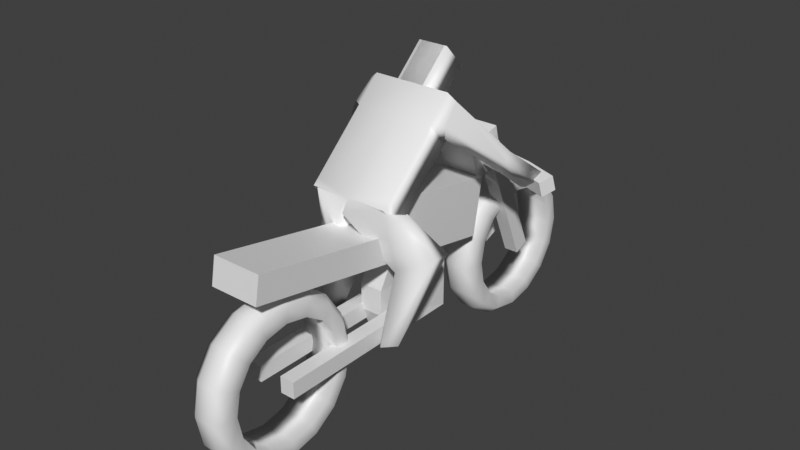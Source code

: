 # Source: biker.blend  (saved by Blender 3.0.42; exported with 4.5.12 LTS)
import bpy
from mathutils import Matrix  # noqa: F401  (used for matrix-valued properties, if any)

bpy.ops.wm.read_factory_settings(use_empty=True)
scene = bpy.context.scene
scene.name = 'Scene'

# ---- collections
col_collection = bpy.data.collections.new('Collection'); scene.collection.children.link(col_collection)

# ---- materials (node trees are filled in below, after node groups)
mat_tire = bpy.data.materials.new('tire')
mat_tire.use_transparent_shadow = False
mat_tire.diffuse_color = (0.02198, 0.02198, 0.02198, 1.0)
mat_body = bpy.data.materials.new('body')
mat_body.use_transparent_shadow = False
mat_body.diffuse_color = (0.4528, 0.7952, 0.466, 1.0)
mat_light = bpy.data.materials.new('light')
mat_light.use_transparent_shadow = False
mat_rider = bpy.data.materials.new('rider')
mat_rider.use_transparent_shadow = False

# ---- material node trees
mat_tire.use_nodes = True; mat_tire.node_tree.nodes.clear()
_N = mat_tire.node_tree.nodes; _L = mat_tire.node_tree.links
n0 = _N.new('ShaderNodeBsdfPrincipled'); n0.name = 'Principled BSDF'; n0.location = (10, 300)
n0.distribution = 'GGX'
n0.subsurface_method = 'RANDOM_WALK_SKIN'
n0.inputs[3].default_value = 1.45
n0.inputs[27].default_value = (0.0, 0.0, 0.0, 1.0)
n0.inputs[28].default_value = 1.0
n1 = _N.new('ShaderNodeOutputMaterial'); n1.name = 'Material Output'; n1.location = (300, 300)
_L.new(n0.outputs[0], n1.inputs[0])
n1.is_active_output = True
mat_body.use_nodes = True; mat_body.node_tree.nodes.clear()
_N = mat_body.node_tree.nodes; _L = mat_body.node_tree.links
n0 = _N.new('ShaderNodeBsdfPrincipled'); n0.name = 'Principled BSDF'; n0.location = (10, 300)
n0.distribution = 'GGX'
n0.subsurface_method = 'RANDOM_WALK_SKIN'
n0.inputs[3].default_value = 1.45
n0.inputs[27].default_value = (0.0, 0.0, 0.0, 1.0)
n0.inputs[28].default_value = 1.0
n1 = _N.new('ShaderNodeOutputMaterial'); n1.name = 'Material Output'; n1.location = (300, 300)
_L.new(n0.outputs[0], n1.inputs[0])
n1.is_active_output = True
mat_light.use_nodes = True; mat_light.node_tree.nodes.clear()
_N = mat_light.node_tree.nodes; _L = mat_light.node_tree.links
n0 = _N.new('ShaderNodeBsdfPrincipled'); n0.name = 'Principled BSDF'; n0.location = (10, 300)
n0.distribution = 'GGX'
n0.subsurface_method = 'RANDOM_WALK_SKIN'
n0.inputs[3].default_value = 1.45
n0.inputs[27].default_value = (0.0, 0.0, 0.0, 1.0)
n0.inputs[28].default_value = 1.0
n1 = _N.new('ShaderNodeOutputMaterial'); n1.name = 'Material Output'; n1.location = (300, 300)
_L.new(n0.outputs[0], n1.inputs[0])
n1.is_active_output = True
mat_rider.use_nodes = True; mat_rider.node_tree.nodes.clear()
_N = mat_rider.node_tree.nodes; _L = mat_rider.node_tree.links
n0 = _N.new('ShaderNodeBsdfPrincipled'); n0.name = 'Principled BSDF'; n0.location = (10, 300)
n0.distribution = 'GGX'
n0.subsurface_method = 'RANDOM_WALK_SKIN'
n0.inputs[3].default_value = 1.45
n0.inputs[27].default_value = (0.0, 0.0, 0.0, 1.0)
n0.inputs[28].default_value = 1.0
n1 = _N.new('ShaderNodeOutputMaterial'); n1.name = 'Material Output'; n1.location = (300, 300)
_L.new(n0.outputs[0], n1.inputs[0])
n1.is_active_output = True

# ---- world
world_world = bpy.data.worlds.new('World'); scene.world = world_world
world_world.use_nodes = True; world_world.node_tree.nodes.clear()
_N = world_world.node_tree.nodes; _L = world_world.node_tree.links
n0 = _N.new('ShaderNodeOutputWorld'); n0.name = 'World Output'; n0.location = (300, 300)
n1 = _N.new('ShaderNodeBackground'); n1.name = 'Background'; n1.location = (10, 300)
n1.inputs[0].default_value = (0.05088, 0.05088, 0.05088, 1.0)
_L.new(n1.outputs[0], n0.inputs[0])
n0.is_active_output = True
world_world.color = (0.05088, 0.05088, 0.05088)
world_world.use_sun_shadow = False
world_world.sun_shadow_jitter_overblur = 0.0

# ---- meshes
me_cylinder = bpy.data.meshes.new('Cylinder')
me_cylinder.from_pydata([(0.0, 1.0, -1.0), (0.0, 1.0, 1.0), (0.3827, 0.9239, -1.0), (0.3827, 0.9239, 1.0), (0.7071, 0.7071, -1.0), (0.7071, 0.7071, 1.0), (0.9239, 0.3827, -1.0), (0.9239, 0.3827, 1.0), (1.0, -4.371e-08, -1.0), (1.0, -4.371e-08, 1.0), (0.9239, -0.3827, -1.0), (0.9239, -0.3827, 1.0), (0.7071, -0.7071, -1.0), (0.7071, -0.7071, 1.0), (0.3827, -0.9239, -1.0), (0.3827, -0.9239, 1.0), (-8.742e-08, -1.0, -1.0), (-8.742e-08, -1.0, 1.0), (-0.3827, -0.9239, -1.0), (-0.3827, -0.9239, 1.0), (-0.7071, -0.7071, -1.0), (-0.7071, -0.7071, 1.0), (-0.9239, -0.3827, -1.0), (-0.9239, -0.3827, 1.0), (-1.0, 1.192e-08, -1.0), (-1.0, 1.192e-08, 1.0), (-0.9239, 0.3827, -1.0), (-0.9239, 0.3827, 1.0), (-0.7071, 0.7071, -1.0), (-0.7071, 0.7071, 1.0), (-0.3827, 0.9239, -1.0), (-0.3827, 0.9239, 1.0), (5.815e-09, 1.219, -1.019), (1.937e-08, 1.357, -0.4286), (0.5193, 1.254, -0.4286), (0.4666, 1.126, -1.019), (0.4666, 1.126, 1.019), (0.5193, 1.254, 0.4286), (-1.564e-08, 1.357, 0.4286), (-3.526e-09, 1.219, 1.019), (0.9596, 0.9596, -0.4286), (0.8621, 0.8621, -1.019), (0.8621, 0.8621, 1.019), (0.9596, 0.9596, 0.4286), (1.254, 0.5193, -0.4286), (1.126, 0.4666, -1.019), (1.126, 0.4666, 1.019), (1.254, 0.5193, 0.4286), (1.357, -5.262e-08, -0.4286), (1.219, -4.918e-08, -1.019), (1.219, -4.918e-08, 1.019), (1.357, -5.262e-08, 0.4286), (1.254, -0.5193, -0.4286), (1.126, -0.4666, -1.019), (1.126, -0.4666, 1.019), (1.254, -0.5193, 0.4286), (0.9596, -0.9596, -0.4286), (0.8621, -0.8621, -1.019), (0.8621, -0.8621, 1.019), (0.9596, -0.9596, 0.4286), (0.5193, -1.254, -0.4286), (0.4666, -1.126, -1.019), (0.4666, -1.126, 1.019), (0.5193, -1.254, 0.4286), (-9.927e-08, -1.357, -0.4286), (-1.008e-07, -1.219, -1.019), (-1.101e-07, -1.219, 1.019), (-1.343e-07, -1.357, 0.4286), (-0.5193, -1.254, -0.4286), (-0.4666, -1.126, -1.019), (-0.4666, -1.126, 1.019), (-0.5193, -1.254, 0.4286), (-0.9596, -0.9596, -0.4286), (-0.8621, -0.8621, -1.019), (-0.8621, -0.8621, 1.019), (-0.9596, -0.9596, 0.4286), (-1.254, -0.5193, -0.4286), (-1.126, -0.4666, -1.019), (-1.126, -0.4666, 1.019), (-1.254, -0.5193, 0.4286), (-1.357, 2.288e-08, -0.4286), (-1.219, 1.865e-08, -1.019), (-1.219, 1.865e-08, 1.019), (-1.357, 2.288e-08, 0.4286), (-1.254, 0.5193, -0.4286), (-1.126, 0.4666, -1.019), (-1.126, 0.4666, 1.019), (-1.254, 0.5193, 0.4286), (-0.9596, 0.9596, -0.4286), (-0.8621, 0.8621, -1.019), (-0.8621, 0.8621, 1.019), (-0.9596, 0.9596, 0.4286), (-0.5193, 1.254, -0.4286), (-0.4666, 1.126, -1.019), (-0.4666, 1.126, 1.019), (-0.5193, 1.254, 0.4286), (0.0, 6.534, -1.0), (0.0, 6.534, 1.0), (0.3827, 6.458, -1.0), (0.3827, 6.458, 1.0), (0.7071, 6.241, -1.0), (0.7071, 6.241, 1.0), (0.9239, 5.917, -1.0), (0.9239, 5.917, 1.0), (1.0, 5.534, -1.0), (1.0, 5.534, 1.0), (0.9239, 5.151, -1.0), (0.9239, 5.151, 1.0), (0.7071, 4.827, -1.0), (0.7071, 4.827, 1.0), (0.3827, 4.61, -1.0), (0.3827, 4.61, 1.0), (-8.742e-08, 4.534, -1.0), (-8.742e-08, 4.534, 1.0), (-0.3827, 4.61, -1.0), (-0.3827, 4.61, 1.0), (-0.7071, 4.827, -1.0), (-0.7071, 4.827, 1.0), (-0.9239, 5.151, -1.0), (-0.9239, 5.151, 1.0), (-1.0, 5.534, -1.0), (-1.0, 5.534, 1.0), (-0.9239, 5.917, -1.0), (-0.9239, 5.917, 1.0), (-0.7071, 6.241, -1.0), (-0.7071, 6.241, 1.0), (-0.3827, 6.458, -1.0), (-0.3827, 6.458, 1.0), (5.815e-09, 6.753, -1.019), (1.937e-08, 6.891, -0.4286), (0.5193, 6.788, -0.4286), (0.4666, 6.661, -1.019), (0.4666, 6.661, 1.019), (0.5193, 6.788, 0.4286), (-1.564e-08, 6.891, 0.4286), (-3.526e-09, 6.753, 1.019), (0.9596, 6.494, -0.4286), (0.8621, 6.396, -1.019), (0.8621, 6.396, 1.019), (0.9596, 6.494, 0.4286), (1.254, 6.053, -0.4286), (1.126, 6.001, -1.019), (1.126, 6.001, 1.019), (1.254, 6.053, 0.4286), (1.357, 5.534, -0.4286), (1.219, 5.534, -1.019), (1.219, 5.534, 1.019), (1.357, 5.534, 0.4286), (1.254, 5.015, -0.4286), (1.126, 5.068, -1.019), (1.126, 5.068, 1.019), (1.254, 5.015, 0.4286), (0.9596, 4.575, -0.4286), (0.8621, 4.672, -1.019), (0.8621, 4.672, 1.019), (0.9596, 4.575, 0.4286), (0.5193, 4.28, -0.4286), (0.4666, 4.408, -1.019), (0.4666, 4.408, 1.019), (0.5193, 4.28, 0.4286), (-9.927e-08, 4.177, -0.4286), (-1.008e-07, 4.315, -1.019), (-1.101e-07, 4.315, 1.019), (-1.343e-07, 4.177, 0.4286), (-0.5193, 4.28, -0.4286), (-0.4666, 4.408, -1.019), (-0.4666, 4.408, 1.019), (-0.5193, 4.28, 0.4286), (-0.9596, 4.575, -0.4286), (-0.8621, 4.672, -1.019), (-0.8621, 4.672, 1.019), (-0.9596, 4.575, 0.4286), (-1.254, 5.015, -0.4286), (-1.126, 5.068, -1.019), (-1.126, 5.068, 1.019), (-1.254, 5.015, 0.4286), (-1.357, 5.534, -0.4286), (-1.219, 5.534, -1.019), (-1.219, 5.534, 1.019), (-1.357, 5.534, 0.4286), (-1.254, 6.053, -0.4286), (-1.126, 6.001, -1.019), (-1.126, 6.001, 1.019), (-1.254, 6.053, 0.4286), (-0.9596, 6.494, -0.4286), (-0.8621, 6.396, -1.019), (-0.8621, 6.396, 1.019), (-0.9596, 6.494, 0.4286), (-0.5193, 6.788, -0.4286), (-0.4666, 6.661, -1.019), (-0.4666, 6.661, 1.019), (-0.5193, 6.788, 0.4286)], [], [(0, 2, 3, 1), (2, 4, 5, 3), (4, 6, 7, 5), (6, 8, 9, 7), (8, 10, 11, 9), (10, 12, 13, 11), (12, 14, 15, 13), (14, 16, 17, 15), (16, 18, 19, 17), (18, 20, 21, 19), (20, 22, 23, 21), (22, 24, 25, 23), (24, 26, 27, 25), (26, 28, 29, 27), (2, 35, 41, 4), (28, 30, 31, 29), (30, 0, 1, 31), (92, 95, 38, 33), (4, 41, 45, 6), (6, 45, 49, 8), (8, 49, 53, 10), (10, 53, 57, 12), (12, 57, 61, 14), (14, 61, 65, 16), (16, 65, 69, 18), (18, 69, 73, 20), (20, 73, 77, 22), (22, 77, 81, 24), (24, 81, 85, 26), (26, 85, 89, 28), (28, 89, 93, 30), (30, 93, 32, 0), (48, 51, 55, 52), (84, 87, 91, 88), (19, 70, 66, 17), (68, 71, 75, 72), (11, 54, 50, 9), (29, 90, 86, 27), (33, 38, 37, 34), (52, 55, 59, 56), (88, 91, 95, 92), (5, 42, 36, 3), (21, 74, 70, 19), (72, 75, 79, 76), (13, 58, 54, 11), (31, 94, 90, 29), (56, 59, 63, 60), (3, 36, 39, 1), (23, 78, 74, 21), (1, 39, 94, 31), (76, 79, 83, 80), (15, 62, 58, 13), (34, 37, 43, 40), (60, 63, 67, 64), (40, 43, 47, 44), (7, 46, 42, 5), (25, 82, 78, 23), (44, 47, 51, 48), (80, 83, 87, 84), (17, 66, 62, 15), (64, 67, 71, 68), (9, 50, 46, 7), (27, 86, 82, 25), (33, 34, 35, 32), (37, 38, 39, 36), (34, 40, 41, 35), (43, 37, 36, 42), (40, 44, 45, 41), (47, 43, 42, 46), (44, 48, 49, 45), (51, 47, 46, 50), (48, 52, 53, 49), (55, 51, 50, 54), (52, 56, 57, 53), (59, 55, 54, 58), (56, 60, 61, 57), (63, 59, 58, 62), (60, 64, 65, 61), (67, 63, 62, 66), (64, 68, 69, 65), (71, 67, 66, 70), (68, 72, 73, 69), (75, 71, 70, 74), (72, 76, 77, 73), (79, 75, 74, 78), (76, 80, 81, 77), (83, 79, 78, 82), (80, 84, 85, 81), (87, 83, 82, 86), (84, 88, 89, 85), (91, 87, 86, 90), (88, 92, 93, 89), (95, 91, 90, 94), (92, 33, 32, 93), (38, 95, 94, 39), (0, 32, 35, 2), (96, 98, 99, 97), (98, 100, 101, 99), (100, 102, 103, 101), (102, 104, 105, 103), (104, 106, 107, 105), (106, 108, 109, 107), (108, 110, 111, 109), (110, 112, 113, 111), (112, 114, 115, 113), (114, 116, 117, 115), (116, 118, 119, 117), (118, 120, 121, 119), (120, 122, 123, 121), (122, 124, 125, 123), (98, 131, 137, 100), (124, 126, 127, 125), (126, 96, 97, 127), (188, 191, 134, 129), (100, 137, 141, 102), (102, 141, 145, 104), (104, 145, 149, 106), (106, 149, 153, 108), (108, 153, 157, 110), (110, 157, 161, 112), (112, 161, 165, 114), (114, 165, 169, 116), (116, 169, 173, 118), (118, 173, 177, 120), (120, 177, 181, 122), (122, 181, 185, 124), (124, 185, 189, 126), (126, 189, 128, 96), (144, 147, 151, 148), (180, 183, 187, 184), (115, 166, 162, 113), (164, 167, 171, 168), (107, 150, 146, 105), (125, 186, 182, 123), (129, 134, 133, 130), (148, 151, 155, 152), (184, 187, 191, 188), (101, 138, 132, 99), (117, 170, 166, 115), (168, 171, 175, 172), (109, 154, 150, 107), (127, 190, 186, 125), (152, 155, 159, 156), (99, 132, 135, 97), (119, 174, 170, 117), (97, 135, 190, 127), (172, 175, 179, 176), (111, 158, 154, 109), (130, 133, 139, 136), (156, 159, 163, 160), (136, 139, 143, 140), (103, 142, 138, 101), (121, 178, 174, 119), (140, 143, 147, 144), (176, 179, 183, 180), (113, 162, 158, 111), (160, 163, 167, 164), (105, 146, 142, 103), (123, 182, 178, 121), (129, 130, 131, 128), (133, 134, 135, 132), (130, 136, 137, 131), (139, 133, 132, 138), (136, 140, 141, 137), (143, 139, 138, 142), (140, 144, 145, 141), (147, 143, 142, 146), (144, 148, 149, 145), (151, 147, 146, 150), (148, 152, 153, 149), (155, 151, 150, 154), (152, 156, 157, 153), (159, 155, 154, 158), (156, 160, 161, 157), (163, 159, 158, 162), (160, 164, 165, 161), (167, 163, 162, 166), (164, 168, 169, 165), (171, 167, 166, 170), (168, 172, 173, 169), (175, 171, 170, 174), (172, 176, 177, 173), (179, 175, 174, 178), (176, 180, 181, 177), (183, 179, 178, 182), (180, 184, 185, 181), (187, 183, 182, 186), (184, 188, 189, 185), (191, 187, 186, 190), (188, 129, 128, 189), (134, 191, 190, 135), (96, 128, 131, 98)])
me_cylinder.polygons.foreach_set('use_smooth', [True] * 192)
_uv = me_cylinder.uv_layers.new(name='UVMap')
_uv.uv.foreach_set('vector', [1.0, 0.5, 0.9375, 0.5, 0.9375, 1.0, 1.0, 1.0, 0.9375, 0.5, 0.875, 0.5, 0.875, 1.0, 0.9375, 1.0, 0.875, 0.5, 0.8125, 0.5, 0.8125, 1.0, 0.875, 1.0, 0.8125, 0.5, 0.75, 0.5, 0.75, 1.0, 0.8125, 1.0, 0.75, 0.5, 0.6875, 0.5, 0.6875, 1.0, 0.75, 1.0, 0.6875, 0.5, 0.625, 0.5, 0.625, 1.0, 0.6875, 1.0, 0.625, 0.5, 0.5625, 0.5, 0.5625, 1.0, 0.625, 1.0, 0.5625, 0.5, 0.5, 0.5, 0.5, 1.0, 0.5625, 1.0, 0.5, 0.5, 0.4375, 0.5, 0.4375, 1.0, 0.5, 1.0, 0.4375, 0.5, 0.375, 0.5, 0.375, 1.0, 0.4375, 1.0, 0.375, 0.5, 0.3125, 0.5, 0.3125, 1.0, 0.375, 1.0, 0.3125, 0.5, 0.25, 0.5, 0.25, 1.0, 0.3125, 1.0, 0.25, 0.5, 0.1875, 0.5, 0.1875, 1.0, 0.25, 1.0, 0.1875, 0.5, 0.125, 0.5, 0.125, 1.0, 0.1875, 1.0, 0.9375, 0.5, 0.9375, 0.5, 0.875, 0.5, 0.875, 0.5, 0.125, 0.5, 0.0625, 0.5, 0.0625, 1.0, 0.125, 1.0, 0.0625, 0.5, 0.0, 0.5, 0.0, 1.0, 0.0625, 1.0, 0.0625, 0.5329, 0.0625, 0.9671, 0.0, 0.9671, 0.0, 0.5329, 0.875, 0.5, 0.875, 0.5, 0.8125, 0.5, 0.8125, 0.5, 0.8125, 0.5, 0.8125, 0.5, 0.75, 0.5, 0.75, 0.5, 0.75, 0.5, 0.75, 0.5, 0.6875, 0.5, 0.6875, 0.5, 0.6875, 0.5, 0.6875, 0.5, 0.625, 0.5, 0.625, 0.5, 0.625, 0.5, 0.625, 0.5, 0.5625, 0.5, 0.5625, 0.5, 0.5625, 0.5, 0.5625, 0.5, 0.5, 0.5, 0.5, 0.5, 0.5, 0.5, 0.5, 0.5, 0.4375, 0.5, 0.4375, 0.5, 0.4375, 0.5, 0.4375, 0.5, 0.375, 0.5, 0.375, 0.5, 0.375, 0.5, 0.375, 0.5, 0.3125, 0.5, 0.3125, 0.5, 0.3125, 0.5, 0.3125, 0.5, 0.25, 0.5, 0.25, 0.5, 0.25, 0.5, 0.25, 0.5, 0.1875, 0.5, 0.1875, 0.5, 0.1875, 0.5, 0.1875, 0.5, 0.125, 0.5, 0.125, 0.5, 0.125, 0.5, 0.125, 0.5, 0.0625, 0.5, 0.0625, 0.5, 0.0625, 0.5, 0.0625, 0.5, 0.0, 0.5, 0.0, 0.5, 0.75, 0.5329, 0.75, 0.9671, 0.6875, 0.9671, 0.6875, 0.5329, 0.1875, 0.5329, 0.1875, 0.9671, 0.125, 0.9671, 0.125, 0.5329, 0.4375, 1.0, 0.4375, 1.0, 0.5, 1.0, 0.5, 1.0, 0.4375, 0.5329, 0.4375, 0.9671, 0.375, 0.9671, 0.375, 0.5329, 0.6875, 1.0, 0.6875, 1.0, 0.75, 1.0, 0.75, 1.0, 0.125, 1.0, 0.125, 1.0, 0.1875, 1.0, 0.1875, 1.0, 1.0, 0.5329, 1.0, 0.9671, 0.9375, 0.9671, 0.9375, 0.5329, 0.6875, 0.5329, 0.6875, 0.9671, 0.625, 0.9671, 0.625, 0.5329, 0.125, 0.5329, 0.125, 0.9671, 0.0625, 0.9671, 0.0625, 0.5329, 0.875, 1.0, 0.875, 1.0, 0.9375, 1.0, 0.9375, 1.0, 0.375, 1.0, 0.375, 1.0, 0.4375, 1.0, 0.4375, 1.0, 0.375, 0.5329, 0.375, 0.9671, 0.3125, 0.9671, 0.3125, 0.5329, 0.625, 1.0, 0.625, 1.0, 0.6875, 1.0, 0.6875, 1.0, 0.0625, 1.0, 0.0625, 1.0, 0.125, 1.0, 0.125, 1.0, 0.625, 0.5329, 0.625, 0.9671, 0.5625, 0.9671, 0.5625, 0.5329, 0.9375, 1.0, 0.9375, 1.0, 1.0, 1.0, 1.0, 1.0, 0.3125, 1.0, 0.3125, 1.0, 0.375, 1.0, 0.375, 1.0, 0.0, 1.0, 0.0, 1.0, 0.0625, 1.0, 0.0625, 1.0, 0.3125, 0.5329, 0.3125, 0.9671, 0.25, 0.9671, 0.25, 0.5329, 0.5625, 1.0, 0.5625, 1.0, 0.625, 1.0, 0.625, 1.0, 0.9375, 0.5329, 0.9375, 0.9671, 0.875, 0.9671, 0.875, 0.5329, 0.5625, 0.5329, 0.5625, 0.9671, 0.5, 0.9671, 0.5, 0.5329, 0.875, 0.5329, 0.875, 0.9671, 0.8125, 0.9671, 0.8125, 0.5329, 0.8125, 1.0, 0.8125, 1.0, 0.875, 1.0, 0.875, 1.0, 0.25, 1.0, 0.25, 1.0, 0.3125, 1.0, 0.3125, 1.0, 0.8125, 0.5329, 0.8125, 0.9671, 0.75, 0.9671, 0.75, 0.5329, 0.25, 0.5329, 0.25, 0.9671, 0.1875, 0.9671, 0.1875, 0.5329, 0.5, 1.0, 0.5, 1.0, 0.5625, 1.0, 0.5625, 1.0, 0.5, 0.5329, 0.5, 0.9671, 0.4375, 0.9671, 0.4375, 0.5329, 0.75, 1.0, 0.75, 1.0, 0.8125, 1.0, 0.8125, 1.0, 0.1875, 1.0, 0.1875, 1.0, 0.25, 1.0, 0.25, 1.0, 1.0, 0.5329, 0.9375, 0.5329, 0.9375, 0.5, 1.0, 0.5, 0.9375, 0.9671, 1.0, 0.9671, 1.0, 1.0, 0.9375, 1.0, 0.9375, 0.5329, 0.875, 0.5329, 0.875, 0.5, 0.9375, 0.5, 0.875, 0.9671, 0.9375, 0.9671, 0.9375, 1.0, 0.875, 1.0, 0.875, 0.5329, 0.8125, 0.5329, 0.8125, 0.5, 0.875, 0.5, 0.8125, 0.9671, 0.875, 0.9671, 0.875, 1.0, 0.8125, 1.0, 0.8125, 0.5329, 0.75, 0.5329, 0.75, 0.5, 0.8125, 0.5, 0.75, 0.9671, 0.8125, 0.9671, 0.8125, 1.0, 0.75, 1.0, 0.75, 0.5329, 0.6875, 0.5329, 0.6875, 0.5, 0.75, 0.5, 0.6875, 0.9671, 0.75, 0.9671, 0.75, 1.0, 0.6875, 1.0, 0.6875, 0.5329, 0.625, 0.5329, 0.625, 0.5, 0.6875, 0.5, 0.625, 0.9671, 0.6875, 0.9671, 0.6875, 1.0, 0.625, 1.0, 0.625, 0.5329, 0.5625, 0.5329, 0.5625, 0.5, 0.625, 0.5, 0.5625, 0.9671, 0.625, 0.9671, 0.625, 1.0, 0.5625, 1.0, 0.5625, 0.5329, 0.5, 0.5329, 0.5, 0.5, 0.5625, 0.5, 0.5, 0.9671, 0.5625, 0.9671, 0.5625, 1.0, 0.5, 1.0, 0.5, 0.5329, 0.4375, 0.5329, 0.4375, 0.5, 0.5, 0.5, 0.4375, 0.9671, 0.5, 0.9671, 0.5, 1.0, 0.4375, 1.0, 0.4375, 0.5329, 0.375, 0.5329, 0.375, 0.5, 0.4375, 0.5, 0.375, 0.9671, 0.4375, 0.9671, 0.4375, 1.0, 0.375, 1.0, 0.375, 0.5329, 0.3125, 0.5329, 0.3125, 0.5, 0.375, 0.5, 0.3125, 0.9671, 0.375, 0.9671, 0.375, 1.0, 0.3125, 1.0, 0.3125, 0.5329, 0.25, 0.5329, 0.25, 0.5, 0.3125, 0.5, 0.25, 0.9671, 0.3125, 0.9671, 0.3125, 1.0, 0.25, 1.0, 0.25, 0.5329, 0.1875, 0.5329, 0.1875, 0.5, 0.25, 0.5, 0.1875, 0.9671, 0.25, 0.9671, 0.25, 1.0, 0.1875, 1.0, 0.1875, 0.5329, 0.125, 0.5329, 0.125, 0.5, 0.1875, 0.5, 0.125, 0.9671, 0.1875, 0.9671, 0.1875, 1.0, 0.125, 1.0, 0.125, 0.5329, 0.0625, 0.5329, 0.0625, 0.5, 0.125, 0.5, 0.0625, 0.9671, 0.125, 0.9671, 0.125, 1.0, 0.0625, 1.0, 0.0625, 0.5329, 0.0, 0.5329, 0.0, 0.5, 0.0625, 0.5, 0.0, 0.9671, 0.0625, 0.9671, 0.0625, 1.0, 0.0, 1.0, 1.0, 0.5, 1.0, 0.5, 0.9375, 0.5, 0.9375, 0.5, 1.0, 0.5, 0.9375, 0.5, 0.9375, 1.0, 1.0, 1.0, 0.9375, 0.5, 0.875, 0.5, 0.875, 1.0, 0.9375, 1.0, 0.875, 0.5, 0.8125, 0.5, 0.8125, 1.0, 0.875, 1.0, 0.8125, 0.5, 0.75, 0.5, 0.75, 1.0, 0.8125, 1.0, 0.75, 0.5, 0.6875, 0.5, 0.6875, 1.0, 0.75, 1.0, 0.6875, 0.5, 0.625, 0.5, 0.625, 1.0, 0.6875, 1.0, 0.625, 0.5, 0.5625, 0.5, 0.5625, 1.0, 0.625, 1.0, 0.5625, 0.5, 0.5, 0.5, 0.5, 1.0, 0.5625, 1.0, 0.5, 0.5, 0.4375, 0.5, 0.4375, 1.0, 0.5, 1.0, 0.4375, 0.5, 0.375, 0.5, 0.375, 1.0, 0.4375, 1.0, 0.375, 0.5, 0.3125, 0.5, 0.3125, 1.0, 0.375, 1.0, 0.3125, 0.5, 0.25, 0.5, 0.25, 1.0, 0.3125, 1.0, 0.25, 0.5, 0.1875, 0.5, 0.1875, 1.0, 0.25, 1.0, 0.1875, 0.5, 0.125, 0.5, 0.125, 1.0, 0.1875, 1.0, 0.9375, 0.5, 0.9375, 0.5, 0.875, 0.5, 0.875, 0.5, 0.125, 0.5, 0.0625, 0.5, 0.0625, 1.0, 0.125, 1.0, 0.0625, 0.5, 0.0, 0.5, 0.0, 1.0, 0.0625, 1.0, 0.0625, 0.5329, 0.0625, 0.9671, 0.0, 0.9671, 0.0, 0.5329, 0.875, 0.5, 0.875, 0.5, 0.8125, 0.5, 0.8125, 0.5, 0.8125, 0.5, 0.8125, 0.5, 0.75, 0.5, 0.75, 0.5, 0.75, 0.5, 0.75, 0.5, 0.6875, 0.5, 0.6875, 0.5, 0.6875, 0.5, 0.6875, 0.5, 0.625, 0.5, 0.625, 0.5, 0.625, 0.5, 0.625, 0.5, 0.5625, 0.5, 0.5625, 0.5, 0.5625, 0.5, 0.5625, 0.5, 0.5, 0.5, 0.5, 0.5, 0.5, 0.5, 0.5, 0.5, 0.4375, 0.5, 0.4375, 0.5, 0.4375, 0.5, 0.4375, 0.5, 0.375, 0.5, 0.375, 0.5, 0.375, 0.5, 0.375, 0.5, 0.3125, 0.5, 0.3125, 0.5, 0.3125, 0.5, 0.3125, 0.5, 0.25, 0.5, 0.25, 0.5, 0.25, 0.5, 0.25, 0.5, 0.1875, 0.5, 0.1875, 0.5, 0.1875, 0.5, 0.1875, 0.5, 0.125, 0.5, 0.125, 0.5, 0.125, 0.5, 0.125, 0.5, 0.0625, 0.5, 0.0625, 0.5, 0.0625, 0.5, 0.0625, 0.5, 0.0, 0.5, 0.0, 0.5, 0.75, 0.5329, 0.75, 0.9671, 0.6875, 0.9671, 0.6875, 0.5329, 0.1875, 0.5329, 0.1875, 0.9671, 0.125, 0.9671, 0.125, 0.5329, 0.4375, 1.0, 0.4375, 1.0, 0.5, 1.0, 0.5, 1.0, 0.4375, 0.5329, 0.4375, 0.9671, 0.375, 0.9671, 0.375, 0.5329, 0.6875, 1.0, 0.6875, 1.0, 0.75, 1.0, 0.75, 1.0, 0.125, 1.0, 0.125, 1.0, 0.1875, 1.0, 0.1875, 1.0, 1.0, 0.5329, 1.0, 0.9671, 0.9375, 0.9671, 0.9375, 0.5329, 0.6875, 0.5329, 0.6875, 0.9671, 0.625, 0.9671, 0.625, 0.5329, 0.125, 0.5329, 0.125, 0.9671, 0.0625, 0.9671, 0.0625, 0.5329, 0.875, 1.0, 0.875, 1.0, 0.9375, 1.0, 0.9375, 1.0, 0.375, 1.0, 0.375, 1.0, 0.4375, 1.0, 0.4375, 1.0, 0.375, 0.5329, 0.375, 0.9671, 0.3125, 0.9671, 0.3125, 0.5329, 0.625, 1.0, 0.625, 1.0, 0.6875, 1.0, 0.6875, 1.0, 0.0625, 1.0, 0.0625, 1.0, 0.125, 1.0, 0.125, 1.0, 0.625, 0.5329, 0.625, 0.9671, 0.5625, 0.9671, 0.5625, 0.5329, 0.9375, 1.0, 0.9375, 1.0, 1.0, 1.0, 1.0, 1.0, 0.3125, 1.0, 0.3125, 1.0, 0.375, 1.0, 0.375, 1.0, 0.0, 1.0, 0.0, 1.0, 0.0625, 1.0, 0.0625, 1.0, 0.3125, 0.5329, 0.3125, 0.9671, 0.25, 0.9671, 0.25, 0.5329, 0.5625, 1.0, 0.5625, 1.0, 0.625, 1.0, 0.625, 1.0, 0.9375, 0.5329, 0.9375, 0.9671, 0.875, 0.9671, 0.875, 0.5329, 0.5625, 0.5329, 0.5625, 0.9671, 0.5, 0.9671, 0.5, 0.5329, 0.875, 0.5329, 0.875, 0.9671, 0.8125, 0.9671, 0.8125, 0.5329, 0.8125, 1.0, 0.8125, 1.0, 0.875, 1.0, 0.875, 1.0, 0.25, 1.0, 0.25, 1.0, 0.3125, 1.0, 0.3125, 1.0, 0.8125, 0.5329, 0.8125, 0.9671, 0.75, 0.9671, 0.75, 0.5329, 0.25, 0.5329, 0.25, 0.9671, 0.1875, 0.9671, 0.1875, 0.5329, 0.5, 1.0, 0.5, 1.0, 0.5625, 1.0, 0.5625, 1.0, 0.5, 0.5329, 0.5, 0.9671, 0.4375, 0.9671, 0.4375, 0.5329, 0.75, 1.0, 0.75, 1.0, 0.8125, 1.0, 0.8125, 1.0, 0.1875, 1.0, 0.1875, 1.0, 0.25, 1.0, 0.25, 1.0, 1.0, 0.5329, 0.9375, 0.5329, 0.9375, 0.5, 1.0, 0.5, 0.9375, 0.9671, 1.0, 0.9671, 1.0, 1.0, 0.9375, 1.0, 0.9375, 0.5329, 0.875, 0.5329, 0.875, 0.5, 0.9375, 0.5, 0.875, 0.9671, 0.9375, 0.9671, 0.9375, 1.0, 0.875, 1.0, 0.875, 0.5329, 0.8125, 0.5329, 0.8125, 0.5, 0.875, 0.5, 0.8125, 0.9671, 0.875, 0.9671, 0.875, 1.0, 0.8125, 1.0, 0.8125, 0.5329, 0.75, 0.5329, 0.75, 0.5, 0.8125, 0.5, 0.75, 0.9671, 0.8125, 0.9671, 0.8125, 1.0, 0.75, 1.0, 0.75, 0.5329, 0.6875, 0.5329, 0.6875, 0.5, 0.75, 0.5, 0.6875, 0.9671, 0.75, 0.9671, 0.75, 1.0, 0.6875, 1.0, 0.6875, 0.5329, 0.625, 0.5329, 0.625, 0.5, 0.6875, 0.5, 0.625, 0.9671, 0.6875, 0.9671, 0.6875, 1.0, 0.625, 1.0, 0.625, 0.5329, 0.5625, 0.5329, 0.5625, 0.5, 0.625, 0.5, 0.5625, 0.9671, 0.625, 0.9671, 0.625, 1.0, 0.5625, 1.0, 0.5625, 0.5329, 0.5, 0.5329, 0.5, 0.5, 0.5625, 0.5, 0.5, 0.9671, 0.5625, 0.9671, 0.5625, 1.0, 0.5, 1.0, 0.5, 0.5329, 0.4375, 0.5329, 0.4375, 0.5, 0.5, 0.5, 0.4375, 0.9671, 0.5, 0.9671, 0.5, 1.0, 0.4375, 1.0, 0.4375, 0.5329, 0.375, 0.5329, 0.375, 0.5, 0.4375, 0.5, 0.375, 0.9671, 0.4375, 0.9671, 0.4375, 1.0, 0.375, 1.0, 0.375, 0.5329, 0.3125, 0.5329, 0.3125, 0.5, 0.375, 0.5, 0.3125, 0.9671, 0.375, 0.9671, 0.375, 1.0, 0.3125, 1.0, 0.3125, 0.5329, 0.25, 0.5329, 0.25, 0.5, 0.3125, 0.5, 0.25, 0.9671, 0.3125, 0.9671, 0.3125, 1.0, 0.25, 1.0, 0.25, 0.5329, 0.1875, 0.5329, 0.1875, 0.5, 0.25, 0.5, 0.1875, 0.9671, 0.25, 0.9671, 0.25, 1.0, 0.1875, 1.0, 0.1875, 0.5329, 0.125, 0.5329, 0.125, 0.5, 0.1875, 0.5, 0.125, 0.9671, 0.1875, 0.9671, 0.1875, 1.0, 0.125, 1.0, 0.125, 0.5329, 0.0625, 0.5329, 0.0625, 0.5, 0.125, 0.5, 0.0625, 0.9671, 0.125, 0.9671, 0.125, 1.0, 0.0625, 1.0, 0.0625, 0.5329, 0.0, 0.5329, 0.0, 0.5, 0.0625, 0.5, 0.0, 0.9671, 0.0625, 0.9671, 0.0625, 1.0, 0.0, 1.0, 1.0, 0.5, 1.0, 0.5, 0.9375, 0.5, 0.9375, 0.5])
me_cylinder.materials.append(mat_tire)
me_cylinder.use_remesh_fix_poles = True
me_cylinder.use_remesh_preserve_attributes = False
me_cylinder.update()
me_cube_001 = bpy.data.meshes.new('Cube.001')
me_cube_001.from_pydata([(-1.0, -1.874, 4.971), (-1.0, -0.782, 6.644), (-1.0, 0.9304, 4.023), (-1.0, 1.177, 5.982), (1.0, -1.874, 4.971), (1.0, -0.782, 6.644), (1.0, 0.9304, 4.023), (1.0, 1.177, 5.982), (-1.0, -1.762, 5.868), (-1.0, 1.043, 4.919), (1.0, 1.043, 4.919), (1.0, -1.762, 5.868), (0.8156, -4.789, 6.701), (0.8156, -4.855, 6.17), (-0.8156, -4.855, 6.17), (-0.8156, -4.789, 6.701), (-0.4728, -1.323, 1.788), (-0.4728, -1.286, 4.475), (-0.4728, 0.3156, 1.727), (-0.4728, 0.353, 4.414), (0.4728, -1.323, 1.788), (0.4728, -1.286, 4.475), (0.4728, 0.3156, 1.727), (0.4728, 0.353, 4.414), (-0.5872, -1.523, 2.718), (-0.5872, -1.51, 3.613), (-0.4728, 0.3405, 3.518), (-0.4728, 0.3281, 2.623), (0.4728, 0.3405, 3.518), (0.4728, 0.3281, 2.623), (0.3585, -1.51, 3.613), (0.3585, -1.523, 2.718), (0.4542, -1.282, 2.318), (0.4542, -1.275, 2.881), (1.049, -1.275, 2.881), (1.049, -1.282, 2.318), (0.4542, -4.232, 2.429), (0.4542, -4.224, 2.992), (1.049, -4.224, 2.992), (1.049, -4.232, 2.429), (0.4542, 2.48, 2.277), (0.4542, 2.799, 2.488), (1.049, 2.799, 2.488), (1.049, 2.48, 2.277), (0.4542, 1.374, 6.761), (0.4542, 1.693, 6.972), (1.049, 1.693, 6.972), (1.049, 1.374, 6.761), (-1.091, -1.282, 2.318), (-1.091, -1.275, 2.881), (-0.4964, -1.275, 2.881), (-0.4964, -1.282, 2.318), (-1.091, -4.232, 2.429), (-1.091, -4.224, 2.992), (-0.4964, -4.224, 2.992), (-0.4964, -4.232, 2.429), (-1.091, 2.48, 2.277), (-1.091, 2.799, 2.488), (-0.4964, 2.799, 2.488), (-0.4964, 2.48, 2.277), (-1.091, 1.374, 6.761), (-1.091, 1.693, 6.972), (-0.4964, 1.693, 6.972), (-0.4964, 1.374, 6.761), (1.0, -4.766, 6.883), (1.0, -4.878, 5.987), (-1.0, -4.878, 5.987), (-1.0, -4.766, 6.883)], [], [(8, 1, 3, 9), (9, 3, 7, 10), (10, 7, 5, 11), (11, 5, 1, 8), (2, 6, 4, 0), (7, 3, 1, 5), (4, 11, 64, 65), (6, 10, 11, 4), (2, 9, 10, 6), (0, 8, 9, 2), (13, 12, 15, 14), (11, 8, 67, 64), (8, 0, 66, 67), (0, 4, 65, 66), (25, 17, 19, 26), (26, 19, 23, 28), (28, 23, 21, 30), (30, 21, 17, 25), (18, 22, 20, 16), (23, 19, 17, 21), (20, 31, 24, 16), (31, 30, 25, 24), (22, 29, 31, 20), (29, 28, 30, 31), (18, 27, 29, 22), (27, 26, 28, 29), (16, 24, 27, 18), (24, 25, 26, 27), (35, 32, 33, 34), (39, 38, 37, 36), (33, 32, 36, 37), (34, 33, 37, 38), (35, 34, 38, 39), (32, 35, 39, 36), (43, 40, 41, 42), (47, 46, 45, 44), (41, 40, 44, 45), (42, 41, 45, 46), (43, 42, 46, 47), (40, 43, 47, 44), (51, 48, 49, 50), (55, 54, 53, 52), (49, 48, 52, 53), (50, 49, 53, 54), (51, 50, 54, 55), (48, 51, 55, 52), (59, 56, 57, 58), (63, 62, 61, 60), (57, 56, 60, 61), (58, 57, 61, 62), (59, 58, 62, 63), (56, 59, 63, 60), (12, 13, 65, 64), (13, 14, 66, 65), (14, 15, 67, 66), (15, 12, 64, 67)])
me_cube_001.polygons.foreach_set('material_index', [0, 0, 0, 0, 0, 0, 0, 0, 0, 0, 2, 0, 0, 0, 0, 0, 0, 0, 0, 0, 0, 0, 0, 0, 0, 0, 0, 0, 0, 0, 0, 0, 0, 0, 0, 0, 0, 0, 0, 0, 0, 0, 0, 0, 0, 0, 0, 0, 0, 0, 0, 0, 0, 0, 0, 0])
_uv = me_cube_001.uv_layers.new(name='UVMap')
_uv.uv.foreach_set('vector', [0.4894, 0.0, 0.625, 0.0, 0.625, 0.25, 0.4894, 0.25, 0.4894, 0.25, 0.625, 0.25, 0.625, 0.5, 0.4894, 0.5, 0.4894, 0.5, 0.625, 0.5, 0.625, 0.75, 0.4894, 0.75, 0.4894, 0.75, 0.625, 0.75, 0.625, 1.0, 0.4894, 1.0, 0.125, 0.5, 0.375, 0.5, 0.375, 0.75, 0.125, 0.75, 0.625, 0.5, 0.875, 0.5, 0.875, 0.75, 0.625, 0.75, 0.375, 0.75, 0.4894, 0.75, 0.4894, 0.75, 0.375, 0.75, 0.375, 0.5, 0.4894, 0.5, 0.4894, 0.75, 0.375, 0.75, 0.375, 0.25, 0.4894, 0.25, 0.4894, 0.5, 0.375, 0.5, 0.375, 0.0, 0.4894, 0.0, 0.4894, 0.25, 0.375, 0.25, 0.3983, 0.773, 0.466, 0.773, 0.466, 0.977, 0.3983, 0.977, 0.4894, 0.75, 0.4894, 1.0, 0.4894, 1.0, 0.4894, 0.75, 0.4894, 0.0, 0.375, 0.0, 0.375, 0.0, 0.4894, 0.0, 0.125, 0.75, 0.375, 0.75, 0.375, 0.75, 0.125, 0.75, 0.5417, 0.0, 0.625, 0.0, 0.625, 0.25, 0.5417, 0.25, 0.5417, 0.25, 0.625, 0.25, 0.625, 0.5, 0.5417, 0.5, 0.5417, 0.5, 0.625, 0.5, 0.625, 0.75, 0.5417, 0.75, 0.5417, 0.75, 0.625, 0.75, 0.625, 1.0, 0.5417, 1.0, 0.125, 0.5, 0.375, 0.5, 0.375, 0.75, 0.125, 0.75, 0.625, 0.5, 0.875, 0.5, 0.875, 0.75, 0.625, 0.75, 0.375, 0.75, 0.4583, 0.75, 0.4583, 1.0, 0.375, 1.0, 0.4583, 0.75, 0.5417, 0.75, 0.5417, 1.0, 0.4583, 1.0, 0.375, 0.5, 0.4583, 0.5, 0.4583, 0.75, 0.375, 0.75, 0.4583, 0.5, 0.5417, 0.5, 0.5417, 0.75, 0.4583, 0.75, 0.375, 0.25, 0.4583, 0.25, 0.4583, 0.5, 0.375, 0.5, 0.4583, 0.25, 0.5417, 0.25, 0.5417, 0.5, 0.4583, 0.5, 0.375, 0.0, 0.4583, 0.0, 0.4583, 0.25, 0.375, 0.25, 0.4583, 0.0, 0.5417, 0.0, 0.5417, 0.25, 0.4583, 0.25, 0.4583, 0.75, 0.4583, 1.0, 0.5417, 1.0, 0.5417, 0.75, 0.4583, 0.75, 0.5417, 0.75, 0.5417, 1.0, 0.4583, 1.0, 0.5417, 1.0, 0.4583, 1.0, 0.4583, 1.0, 0.5417, 1.0, 0.5417, 0.75, 0.5417, 1.0, 0.5417, 1.0, 0.5417, 0.75, 0.4583, 0.75, 0.5417, 0.75, 0.5417, 0.75, 0.4583, 0.75, 0.4583, 1.0, 0.4583, 0.75, 0.4583, 0.75, 0.4583, 1.0, 0.4583, 0.75, 0.4583, 1.0, 0.5417, 1.0, 0.5417, 0.75, 0.4583, 0.75, 0.5417, 0.75, 0.5417, 1.0, 0.4583, 1.0, 0.5417, 1.0, 0.4583, 1.0, 0.4583, 1.0, 0.5417, 1.0, 0.5417, 0.75, 0.5417, 1.0, 0.5417, 1.0, 0.5417, 0.75, 0.4583, 0.75, 0.5417, 0.75, 0.5417, 0.75, 0.4583, 0.75, 0.4583, 1.0, 0.4583, 0.75, 0.4583, 0.75, 0.4583, 1.0, 0.4583, 0.75, 0.4583, 1.0, 0.5417, 1.0, 0.5417, 0.75, 0.4583, 0.75, 0.5417, 0.75, 0.5417, 1.0, 0.4583, 1.0, 0.5417, 1.0, 0.4583, 1.0, 0.4583, 1.0, 0.5417, 1.0, 0.5417, 0.75, 0.5417, 1.0, 0.5417, 1.0, 0.5417, 0.75, 0.4583, 0.75, 0.5417, 0.75, 0.5417, 0.75, 0.4583, 0.75, 0.4583, 1.0, 0.4583, 0.75, 0.4583, 0.75, 0.4583, 1.0, 0.4583, 0.75, 0.4583, 1.0, 0.5417, 1.0, 0.5417, 0.75, 0.4583, 0.75, 0.5417, 0.75, 0.5417, 1.0, 0.4583, 1.0, 0.5417, 1.0, 0.4583, 1.0, 0.4583, 1.0, 0.5417, 1.0, 0.5417, 0.75, 0.5417, 1.0, 0.5417, 1.0, 0.5417, 0.75, 0.4583, 0.75, 0.5417, 0.75, 0.5417, 0.75, 0.4583, 0.75, 0.4583, 1.0, 0.4583, 0.75, 0.4583, 0.75, 0.4583, 1.0, 0.466, 0.773, 0.3983, 0.773, 0.375, 0.75, 0.4894, 0.75, 0.3983, 0.773, 0.3983, 0.977, 0.375, 1.0, 0.375, 0.75, 0.3983, 0.977, 0.466, 0.977, 0.4894, 1.0, 0.375, 1.0, 0.466, 0.977, 0.466, 0.773, 0.4894, 0.75, 0.4894, 1.0])
me_cube_001.materials.append(mat_body)
me_cube_001.materials.append(mat_tire)
me_cube_001.materials.append(mat_light)
me_cube_001.use_remesh_fix_poles = True
me_cube_001.use_remesh_preserve_attributes = False
me_cube_001.update()
me_cube = bpy.data.meshes.new('Cube')
me_cube.from_pydata([(0.25, -0.09487, -0.09487), (0.25, -0.09487, 0.09487), (0.25, 0.09487, -0.09487), (0.25, 0.09487, 0.09487), (0.0, 0.25, -0.25), (0.0, 0.25, 0.25), (0.0, -0.25, -0.25), (0.0, -0.25, 0.25), (0.25, 0.25, 0.25), (0.25, 0.25, -0.25), (0.25, -0.25, -0.25), (0.25, -0.25, 0.25), (0.9193, -0.06244, 0.1376), (0.9374, -0.06571, -0.0513), (0.871, -0.2434, -0.05456), (0.8529, -0.2402, 0.1343), (1.341, -0.2207, 0.1805), (1.359, -0.224, -0.008354), (1.292, -0.4017, -0.01162), (1.274, -0.3984, 0.1772)], [], [(4, 5, 8, 9), (1, 0, 14, 15), (4, 9, 10, 6), (8, 5, 7, 11), (10, 11, 7, 6), (3, 2, 9, 8), (2, 0, 10, 9), (1, 3, 8, 11), (0, 1, 11, 10), (15, 14, 18, 19), (0, 2, 13, 14), (3, 1, 15, 12), (2, 3, 12, 13), (17, 16, 19, 18), (14, 13, 17, 18), (12, 15, 19, 16), (13, 12, 16, 17)])
_uv = me_cube.uv_layers.new(name='UVMap')
_uv.uv.foreach_set('vector', [0.375, 0.375, 0.625, 0.375, 0.625, 0.5, 0.375, 0.5, 0.5474, 0.6724, 0.4526, 0.6724, 0.4526, 0.6724, 0.5474, 0.6724, 0.25, 0.5, 0.375, 0.5, 0.375, 0.75, 0.25, 0.75, 0.625, 0.5, 0.75, 0.5, 0.75, 0.75, 0.625, 0.75, 0.375, 0.75, 0.625, 0.75, 0.625, 0.875, 0.375, 0.875, 0.5474, 0.5776, 0.4526, 0.5776, 0.375, 0.5, 0.625, 0.5, 0.4526, 0.5776, 0.4526, 0.6724, 0.375, 0.75, 0.375, 0.5, 0.5474, 0.6724, 0.5474, 0.5776, 0.625, 0.5, 0.625, 0.75, 0.4526, 0.6724, 0.5474, 0.6724, 0.625, 0.75, 0.375, 0.75, 0.5474, 0.6724, 0.4526, 0.6724, 0.4526, 0.6724, 0.5474, 0.6724, 0.4526, 0.6724, 0.4526, 0.5776, 0.4526, 0.5776, 0.4526, 0.6724, 0.5474, 0.5776, 0.5474, 0.6724, 0.5474, 0.6724, 0.5474, 0.5776, 0.4526, 0.5776, 0.5474, 0.5776, 0.5474, 0.5776, 0.4526, 0.5776, 0.4526, 0.5776, 0.5474, 0.5776, 0.5474, 0.6724, 0.4526, 0.6724, 0.4526, 0.6724, 0.4526, 0.5776, 0.4526, 0.5776, 0.4526, 0.6724, 0.5474, 0.5776, 0.5474, 0.6724, 0.5474, 0.6724, 0.5474, 0.5776, 0.4526, 0.5776, 0.5474, 0.5776, 0.5474, 0.5776, 0.4526, 0.5776])
me_cube.use_remesh_fix_poles = True
me_cube.use_remesh_preserve_attributes = False
me_cube.update()
me_cube_002 = bpy.data.meshes.new('Cube.002')
me_cube_002.from_pydata([(0.5, -0.5, -0.5), (0.6133, -0.2979, 0.4676), (0.5, 0.5, -0.5), (0.3573, 0.2911, 0.4525), (0.0, 0.5, -0.5), (0.0, 0.5, 0.5), (0.0, -0.5, -0.5), (0.0, -0.5, 0.5), (0.4626, -0.4852, -0.5696), (0.4714, 0.4637, -0.4506), (0.02863, -0.4637, -0.7093), (0.03739, 0.4852, -0.5903), (0.5, -0.5, -0.5799), (0.5, 0.5, -0.5799), (0.0, -0.5, -0.5799), (0.0, 0.5, -0.5799), (0.8572, 1.519, -0.6662), (0.7004, 2.45, -0.515), (0.4561, 1.486, -0.8816), (0.2993, 2.418, -0.7303), (0.6681, 2.553, -1.375), (0.5307, 2.966, -1.335), (0.4804, 2.498, -1.447), (0.343, 2.91, -1.407), (0.3867, 0.2979, 0.2224), (0.6427, -0.2911, 0.2375), (0.0, -0.5, 0.19), (0.0, 0.5, 0.19), (0.5, 0.5, 0.5), (0.5, -0.5, 0.5), (0.5, 0.5, 0.19), (0.5, -0.5, 0.19), (0.8541, 1.415, 0.3323), (1.106, 1.241, 0.3669), (0.8782, 1.428, 0.2246), (1.13, 1.254, 0.2592), (0.9481, 3.125, 0.4051), (1.237, 2.985, 0.4461), (0.9717, 3.141, 0.2916), (1.26, 3.0, 0.3327), (-0.1579, 0.5, 0.5), (-0.1579, -0.5, 0.5), (0.1927, 0.5, 0.5), (0.1927, -0.5, 0.5), (-0.1579, 0.5, 0.8802), (0.1927, 0.5, 0.8802), (0.1927, -0.5, 0.8802), (-0.1579, -0.5, 0.8802)], [], [(27, 5, 28, 30), (1, 25, 35, 33), (2, 0, 12, 13), (28, 5, 7, 29), (31, 29, 7, 26), (11, 9, 17, 19), (6, 4, 15, 14), (0, 6, 14, 12), (4, 2, 13, 15), (8, 9, 13, 12), (10, 8, 12, 14), (9, 11, 15, 13), (11, 10, 14, 15), (18, 19, 23, 22), (9, 8, 16, 17), (10, 11, 19, 18), (8, 10, 18, 16), (23, 21, 20, 22), (16, 18, 22, 20), (19, 17, 21, 23), (17, 16, 20, 21), (0, 31, 26, 6), (2, 30, 31, 0), (4, 27, 30, 2), (1, 3, 28, 29), (3, 24, 30, 28), (25, 1, 29, 31), (24, 25, 31, 30), (33, 35, 39, 37), (3, 1, 33, 32), (25, 24, 34, 35), (24, 3, 32, 34), (38, 36, 37, 39), (32, 33, 37, 36), (35, 34, 38, 39), (34, 32, 36, 38), (42, 43, 41, 40), (45, 44, 47, 46), (41, 43, 46, 47), (42, 40, 44, 45), (40, 41, 47, 44), (43, 42, 45, 46)])
me_cube_002.polygons.foreach_set('use_smooth', [True] * 42)
_uv = me_cube_002.uv_layers.new(name='UVMap')
_uv.uv.foreach_set('vector', [0.5475, 0.375, 0.625, 0.375, 0.625, 0.5, 0.5475, 0.5, 0.6153, 0.7403, 0.5572, 0.7403, 0.5572, 0.7403, 0.6153, 0.7403, 0.375, 0.5, 0.375, 0.75, 0.375, 0.75, 0.375, 0.5, 0.625, 0.5, 0.75, 0.5, 0.75, 0.75, 0.625, 0.75, 0.5475, 0.75, 0.625, 0.75, 0.625, 0.875, 0.5475, 0.875, 0.2554, 0.5054, 0.3696, 0.5054, 0.3696, 0.5054, 0.2554, 0.5054, 0.0, 0.0, 0.0, 0.0, 0.0, 0.0, 0.0, 0.0, 0.375, 0.75, 0.375, 0.875, 0.375, 0.875, 0.375, 0.75, 0.375, 0.375, 0.375, 0.5, 0.375, 0.5, 0.375, 0.375, 0.3696, 0.7446, 0.3696, 0.5054, 0.375, 0.5, 0.375, 0.75, 0.2554, 0.7446, 0.3696, 0.7446, 0.375, 0.75, 0.25, 0.75, 0.3696, 0.5054, 0.2554, 0.5054, 0.25, 0.5, 0.375, 0.5, 0.2554, 0.5054, 0.2554, 0.7446, 0.25, 0.75, 0.25, 0.5, 0.2554, 0.7446, 0.2554, 0.5054, 0.2554, 0.5054, 0.2554, 0.7446, 0.3696, 0.5054, 0.3696, 0.7446, 0.3696, 0.7446, 0.3696, 0.5054, 0.2554, 0.7446, 0.2554, 0.5054, 0.2554, 0.5054, 0.2554, 0.7446, 0.3696, 0.7446, 0.2554, 0.7446, 0.2554, 0.7446, 0.3696, 0.7446, 0.2554, 0.5054, 0.3696, 0.5054, 0.3696, 0.7446, 0.2554, 0.7446, 0.3696, 0.7446, 0.2554, 0.7446, 0.2554, 0.7446, 0.3696, 0.7446, 0.2554, 0.5054, 0.3696, 0.5054, 0.3696, 0.5054, 0.2554, 0.5054, 0.3696, 0.5054, 0.3696, 0.7446, 0.3696, 0.7446, 0.3696, 0.5054, 0.375, 0.75, 0.5475, 0.75, 0.5475, 0.875, 0.375, 0.875, 0.375, 0.5, 0.5475, 0.5, 0.5475, 0.75, 0.375, 0.75, 0.375, 0.375, 0.5475, 0.375, 0.5475, 0.5, 0.375, 0.5, 0.6153, 0.7403, 0.6153, 0.5097, 0.625, 0.5, 0.625, 0.75, 0.6153, 0.5097, 0.5572, 0.5097, 0.5475, 0.5, 0.625, 0.5, 0.5572, 0.7403, 0.6153, 0.7403, 0.625, 0.75, 0.5475, 0.75, 0.5572, 0.5097, 0.5572, 0.7403, 0.5475, 0.75, 0.5475, 0.5, 0.6153, 0.7403, 0.5572, 0.7403, 0.5572, 0.7403, 0.6153, 0.7403, 0.6153, 0.5097, 0.6153, 0.7403, 0.6153, 0.7403, 0.6153, 0.5097, 0.5572, 0.7403, 0.5572, 0.5097, 0.5572, 0.5097, 0.5572, 0.7403, 0.5572, 0.5097, 0.6153, 0.5097, 0.6153, 0.5097, 0.5572, 0.5097, 0.5572, 0.5097, 0.6153, 0.5097, 0.6153, 0.7403, 0.5572, 0.7403, 0.6153, 0.5097, 0.6153, 0.7403, 0.6153, 0.7403, 0.6153, 0.5097, 0.5572, 0.7403, 0.5572, 0.5097, 0.5572, 0.5097, 0.5572, 0.7403, 0.5572, 0.5097, 0.6153, 0.5097, 0.6153, 0.5097, 0.5572, 0.5097, 0.625, 0.5, 0.625, 0.75, 0.75, 0.75, 0.75, 0.5, 0.625, 0.5, 0.75, 0.5, 0.75, 0.75, 0.625, 0.75, 0.75, 0.75, 0.625, 0.75, 0.625, 0.75, 0.75, 0.75, 0.625, 0.5, 0.75, 0.5, 0.75, 0.5, 0.625, 0.5, 0.75, 0.5, 0.75, 0.75, 0.75, 0.75, 0.75, 0.5, 0.625, 0.75, 0.625, 0.5, 0.625, 0.5, 0.625, 0.75])
me_cube_002.materials.append(mat_rider)
me_cube_002.use_remesh_fix_poles = True
me_cube_002.use_remesh_preserve_attributes = False
me_cube_002.update()

# ---- objects
ob_cylinder = bpy.data.objects.new('Cylinder', me_cylinder)
ob_cube = bpy.data.objects.new('Cube', me_cube_001)
ob_cube_001 = bpy.data.objects.new('Cube.001', me_cube)
ob_cube_002 = bpy.data.objects.new('Cube.002', me_cube_002)

# ---- transforms, parenting, visibility, modifiers, constraints
ob_cylinder.parent = ob_cube
ob_cylinder.matrix_parent_inverse = Matrix(((3.168, 1.45e-17, -1.421e-16, -1.315e-16), (-5.815e-18, 1.636, 0.03731, 0.6193), (1.206e-16, -0.06118, 2.683, 2.559), (-0.0, -0.0, -0.0, 1.0)))
ob_cylinder.location = (0.0, -2.91, 0.0)
ob_cylinder.rotation_euler = (-0.0, 1.571, 0.0)
ob_cylinder.scale = (0.7502, 0.7502, 0.232)
ob_cube.location = (0.0, -0.3565, -0.9621)
ob_cube.rotation_euler = (0.0228, 4.485e-17, 4.576e-18)
ob_cube.scale = (0.3156, 0.611, 0.3726)
ob_cube_001.parent = ob_cube
ob_cube_001.matrix_parent_inverse = Matrix(((3.168, 1.45e-17, -1.421e-16, -1.315e-16), (-5.815e-18, 1.636, 0.03731, 0.6193), (1.206e-16, -0.06118, 2.683, 2.559), (-0.0, -0.0, -0.0, 1.0)))
ob_cube_001.location = (0.0, 0.4863, 1.511)
ob_cube_001.rotation_euler = (0.265, -0.0, 0.0)
_m = ob_cube_001.modifiers.new('Mirror', 'MIRROR')
ob_cube_002.parent = ob_cube
ob_cube_002.matrix_parent_inverse = Matrix(((3.168, 1.45e-17, -1.421e-16, -1.315e-16), (-5.815e-18, 1.636, 0.03731, 0.6193), (1.206e-16, -0.06118, 2.683, 2.559), (-0.0, -0.0, -0.0, 1.0)))
ob_cube_002.location = (-0.04873, -0.9416, 2.02)
ob_cube_002.rotation_euler = (-0.8157, -0.0, 0.0)
ob_cube_002.scale = (1.0, 0.4028, 1.37)
_m = ob_cube_002.modifiers.new('Mirror', 'MIRROR')

# ---- collection membership
col_collection.objects.link(ob_cylinder)
col_collection.objects.link(ob_cube)
col_collection.objects.link(ob_cube_001)
col_collection.objects.link(ob_cube_002)

# ---- scene / render settings (as saved in the file)
scene.frame_start = 1; scene.frame_end = 250; scene.frame_set(1)
scene.render.engine = 'BLENDER_EEVEE_NEXT'
scene.cycles.sampling_pattern = 'TABULATED_SOBOL'
scene.cycles.use_light_tree = False
scene.view_settings.view_transform = 'Standard'
bpy.context.view_layer.update()

# ---- added for rendering (the .blend has no active camera and no usable light): camera, sun
cam_auto = bpy.data.cameras.new('AutoCamera')
cam_auto.lens = 50.0
cam_auto.sensor_width = 36.0
cam_auto.clip_end = 1000.0
ob_auto_camera = bpy.data.objects.new('AutoCamera', cam_auto)
scene.collection.objects.link(ob_auto_camera)
ob_auto_camera.location = (7.27129, -9.55963, 6.80453)
ob_auto_camera.rotation_euler = (1.09748, -7.21219e-08, 0.694738)
scene.camera = ob_auto_camera
light_auto_sun = bpy.data.lights.new('AutoSun', 'SUN')
light_auto_sun.energy = 3.0
light_auto_sun.angle = 0.0523599
ob_auto_sun = bpy.data.objects.new('AutoSun', light_auto_sun)
scene.collection.objects.link(ob_auto_sun)
ob_auto_sun.rotation_euler = (0.872665, 0.174533, 0.523599)
bpy.context.view_layer.update()
